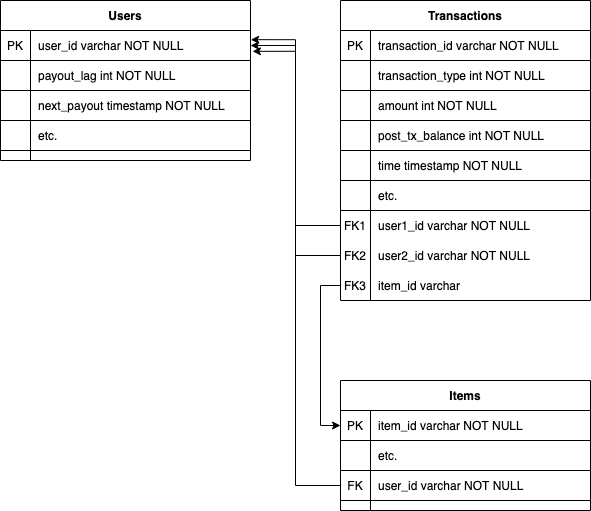

The diagram above was exported from draw.io. Its source (the exported page's mxGraphModel, read from the mxfile embedded in the PNG):
<mxGraphModel dx="407" dy="271" grid="1" gridSize="10" guides="1" tooltips="1" connect="1" arrows="1" fold="1" page="1" pageScale="1" pageWidth="850" pageHeight="1100" math="0" shadow="0" extFonts="Permanent Marker^https://fonts.googleapis.com/css?family=Permanent+Marker">
  <root>
    <mxCell id="0" />
    <mxCell id="1" parent="0" />
    <mxCell id="C-vyLk0tnHw3VtMMgP7b-2" value="Transactions" style="shape=table;startSize=30;container=1;collapsible=1;childLayout=tableLayout;fixedRows=1;rowLines=0;fontStyle=1;align=center;resizeLast=1;" parent="1" vertex="1">
      <mxGeometry x="360" y="20" width="250" height="300" as="geometry">
        <mxRectangle x="450" y="120" width="70" height="30" as="alternateBounds" />
      </mxGeometry>
    </mxCell>
    <mxCell id="C-vyLk0tnHw3VtMMgP7b-3" value="" style="shape=partialRectangle;collapsible=0;dropTarget=0;pointerEvents=0;fillColor=none;points=[[0,0.5],[1,0.5]];portConstraint=eastwest;top=0;left=0;right=0;bottom=1;" parent="C-vyLk0tnHw3VtMMgP7b-2" vertex="1">
      <mxGeometry y="30" width="250" height="30" as="geometry" />
    </mxCell>
    <mxCell id="C-vyLk0tnHw3VtMMgP7b-4" value="PK" style="shape=partialRectangle;overflow=hidden;connectable=0;fillColor=none;top=0;left=0;bottom=0;right=0;fontStyle=0;" parent="C-vyLk0tnHw3VtMMgP7b-3" vertex="1">
      <mxGeometry width="30" height="30" as="geometry" />
    </mxCell>
    <mxCell id="C-vyLk0tnHw3VtMMgP7b-5" value="transaction_id varchar NOT NULL " style="shape=partialRectangle;overflow=hidden;connectable=0;fillColor=none;top=0;left=0;bottom=0;right=0;align=left;spacingLeft=6;fontStyle=0;" parent="C-vyLk0tnHw3VtMMgP7b-3" vertex="1">
      <mxGeometry x="30" width="220" height="30" as="geometry" />
    </mxCell>
    <mxCell id="4V2OI6BRf902zLuNQEd0-21" style="shape=partialRectangle;collapsible=0;dropTarget=0;pointerEvents=0;fillColor=none;points=[[0,0.5],[1,0.5]];portConstraint=eastwest;top=0;left=0;right=0;bottom=1;" vertex="1" parent="C-vyLk0tnHw3VtMMgP7b-2">
      <mxGeometry y="60" width="250" height="30" as="geometry" />
    </mxCell>
    <mxCell id="4V2OI6BRf902zLuNQEd0-22" style="shape=partialRectangle;overflow=hidden;connectable=0;fillColor=none;top=0;left=0;bottom=0;right=0;fontStyle=0;" vertex="1" parent="4V2OI6BRf902zLuNQEd0-21">
      <mxGeometry width="30" height="30" as="geometry" />
    </mxCell>
    <mxCell id="4V2OI6BRf902zLuNQEd0-23" value="transaction_type int NOT NULL" style="shape=partialRectangle;overflow=hidden;connectable=0;fillColor=none;top=0;left=0;bottom=0;right=0;align=left;spacingLeft=6;fontStyle=0;" vertex="1" parent="4V2OI6BRf902zLuNQEd0-21">
      <mxGeometry x="30" width="220" height="30" as="geometry" />
    </mxCell>
    <mxCell id="4V2OI6BRf902zLuNQEd0-24" style="shape=partialRectangle;collapsible=0;dropTarget=0;pointerEvents=0;fillColor=none;points=[[0,0.5],[1,0.5]];portConstraint=eastwest;top=0;left=0;right=0;bottom=1;" vertex="1" parent="C-vyLk0tnHw3VtMMgP7b-2">
      <mxGeometry y="90" width="250" height="30" as="geometry" />
    </mxCell>
    <mxCell id="4V2OI6BRf902zLuNQEd0-25" style="shape=partialRectangle;overflow=hidden;connectable=0;fillColor=none;top=0;left=0;bottom=0;right=0;fontStyle=0;" vertex="1" parent="4V2OI6BRf902zLuNQEd0-24">
      <mxGeometry width="30" height="30" as="geometry" />
    </mxCell>
    <mxCell id="4V2OI6BRf902zLuNQEd0-26" value="amount int NOT NULL" style="shape=partialRectangle;overflow=hidden;connectable=0;fillColor=none;top=0;left=0;bottom=0;right=0;align=left;spacingLeft=6;fontStyle=0;" vertex="1" parent="4V2OI6BRf902zLuNQEd0-24">
      <mxGeometry x="30" width="220" height="30" as="geometry" />
    </mxCell>
    <mxCell id="4V2OI6BRf902zLuNQEd0-41" style="shape=partialRectangle;collapsible=0;dropTarget=0;pointerEvents=0;fillColor=none;points=[[0,0.5],[1,0.5]];portConstraint=eastwest;top=0;left=0;right=0;bottom=1;" vertex="1" parent="C-vyLk0tnHw3VtMMgP7b-2">
      <mxGeometry y="120" width="250" height="30" as="geometry" />
    </mxCell>
    <mxCell id="4V2OI6BRf902zLuNQEd0-42" style="shape=partialRectangle;overflow=hidden;connectable=0;fillColor=none;top=0;left=0;bottom=0;right=0;fontStyle=0;" vertex="1" parent="4V2OI6BRf902zLuNQEd0-41">
      <mxGeometry width="30" height="30" as="geometry" />
    </mxCell>
    <mxCell id="4V2OI6BRf902zLuNQEd0-43" value="post_tx_balance int NOT NULL" style="shape=partialRectangle;overflow=hidden;connectable=0;fillColor=none;top=0;left=0;bottom=0;right=0;align=left;spacingLeft=6;fontStyle=0;" vertex="1" parent="4V2OI6BRf902zLuNQEd0-41">
      <mxGeometry x="30" width="220" height="30" as="geometry" />
    </mxCell>
    <mxCell id="4V2OI6BRf902zLuNQEd0-38" style="shape=partialRectangle;collapsible=0;dropTarget=0;pointerEvents=0;fillColor=none;points=[[0,0.5],[1,0.5]];portConstraint=eastwest;top=0;left=0;right=0;bottom=1;" vertex="1" parent="C-vyLk0tnHw3VtMMgP7b-2">
      <mxGeometry y="150" width="250" height="30" as="geometry" />
    </mxCell>
    <mxCell id="4V2OI6BRf902zLuNQEd0-39" style="shape=partialRectangle;overflow=hidden;connectable=0;fillColor=none;top=0;left=0;bottom=0;right=0;fontStyle=0;" vertex="1" parent="4V2OI6BRf902zLuNQEd0-38">
      <mxGeometry width="30" height="30" as="geometry" />
    </mxCell>
    <mxCell id="4V2OI6BRf902zLuNQEd0-40" value="time timestamp NOT NULL" style="shape=partialRectangle;overflow=hidden;connectable=0;fillColor=none;top=0;left=0;bottom=0;right=0;align=left;spacingLeft=6;fontStyle=0;" vertex="1" parent="4V2OI6BRf902zLuNQEd0-38">
      <mxGeometry x="30" width="220" height="30" as="geometry" />
    </mxCell>
    <mxCell id="4V2OI6BRf902zLuNQEd0-30" style="shape=partialRectangle;collapsible=0;dropTarget=0;pointerEvents=0;fillColor=none;points=[[0,0.5],[1,0.5]];portConstraint=eastwest;top=0;left=0;right=0;bottom=1;" vertex="1" parent="C-vyLk0tnHw3VtMMgP7b-2">
      <mxGeometry y="180" width="250" height="30" as="geometry" />
    </mxCell>
    <mxCell id="4V2OI6BRf902zLuNQEd0-31" style="shape=partialRectangle;overflow=hidden;connectable=0;fillColor=none;top=0;left=0;bottom=0;right=0;fontStyle=0;" vertex="1" parent="4V2OI6BRf902zLuNQEd0-30">
      <mxGeometry width="30" height="30" as="geometry" />
    </mxCell>
    <mxCell id="4V2OI6BRf902zLuNQEd0-32" value="etc." style="shape=partialRectangle;overflow=hidden;connectable=0;fillColor=none;top=0;left=0;bottom=0;right=0;align=left;spacingLeft=6;fontStyle=0;" vertex="1" parent="4V2OI6BRf902zLuNQEd0-30">
      <mxGeometry x="30" width="220" height="30" as="geometry" />
    </mxCell>
    <mxCell id="C-vyLk0tnHw3VtMMgP7b-6" value="" style="shape=partialRectangle;collapsible=0;dropTarget=0;pointerEvents=0;fillColor=none;points=[[0,0.5],[1,0.5]];portConstraint=eastwest;top=0;left=0;right=0;bottom=0;" parent="C-vyLk0tnHw3VtMMgP7b-2" vertex="1">
      <mxGeometry y="210" width="250" height="30" as="geometry" />
    </mxCell>
    <mxCell id="C-vyLk0tnHw3VtMMgP7b-7" value="FK1" style="shape=partialRectangle;overflow=hidden;connectable=0;fillColor=none;top=0;left=0;bottom=0;right=0;" parent="C-vyLk0tnHw3VtMMgP7b-6" vertex="1">
      <mxGeometry width="30" height="30" as="geometry" />
    </mxCell>
    <mxCell id="C-vyLk0tnHw3VtMMgP7b-8" value="user1_id varchar NOT NULL" style="shape=partialRectangle;overflow=hidden;connectable=0;fillColor=none;top=0;left=0;bottom=0;right=0;align=left;spacingLeft=6;" parent="C-vyLk0tnHw3VtMMgP7b-6" vertex="1">
      <mxGeometry x="30" width="220" height="30" as="geometry" />
    </mxCell>
    <mxCell id="C-vyLk0tnHw3VtMMgP7b-9" value="" style="shape=partialRectangle;collapsible=0;dropTarget=0;pointerEvents=0;fillColor=none;points=[[0,0.5],[1,0.5]];portConstraint=eastwest;top=0;left=0;right=0;bottom=0;" parent="C-vyLk0tnHw3VtMMgP7b-2" vertex="1">
      <mxGeometry y="240" width="250" height="30" as="geometry" />
    </mxCell>
    <mxCell id="C-vyLk0tnHw3VtMMgP7b-10" value="FK2" style="shape=partialRectangle;overflow=hidden;connectable=0;fillColor=none;top=0;left=0;bottom=0;right=0;" parent="C-vyLk0tnHw3VtMMgP7b-9" vertex="1">
      <mxGeometry width="30" height="30" as="geometry" />
    </mxCell>
    <mxCell id="C-vyLk0tnHw3VtMMgP7b-11" value="user2_id varchar NOT NULL" style="shape=partialRectangle;overflow=hidden;connectable=0;fillColor=none;top=0;left=0;bottom=0;right=0;align=left;spacingLeft=6;" parent="C-vyLk0tnHw3VtMMgP7b-9" vertex="1">
      <mxGeometry x="30" width="220" height="30" as="geometry" />
    </mxCell>
    <mxCell id="4V2OI6BRf902zLuNQEd0-72" style="shape=partialRectangle;collapsible=0;dropTarget=0;pointerEvents=0;fillColor=none;points=[[0,0.5],[1,0.5]];portConstraint=eastwest;top=0;left=0;right=0;bottom=0;" vertex="1" parent="C-vyLk0tnHw3VtMMgP7b-2">
      <mxGeometry y="270" width="250" height="30" as="geometry" />
    </mxCell>
    <mxCell id="4V2OI6BRf902zLuNQEd0-73" value="FK3" style="shape=partialRectangle;overflow=hidden;connectable=0;fillColor=none;top=0;left=0;bottom=0;right=0;" vertex="1" parent="4V2OI6BRf902zLuNQEd0-72">
      <mxGeometry width="30" height="30" as="geometry" />
    </mxCell>
    <mxCell id="4V2OI6BRf902zLuNQEd0-74" value="item_id varchar" style="shape=partialRectangle;overflow=hidden;connectable=0;fillColor=none;top=0;left=0;bottom=0;right=0;align=left;spacingLeft=6;" vertex="1" parent="4V2OI6BRf902zLuNQEd0-72">
      <mxGeometry x="30" width="220" height="30" as="geometry" />
    </mxCell>
    <mxCell id="C-vyLk0tnHw3VtMMgP7b-23" value="Users" style="shape=table;startSize=30;container=1;collapsible=1;childLayout=tableLayout;fixedRows=1;rowLines=0;fontStyle=1;align=center;resizeLast=1;" parent="1" vertex="1">
      <mxGeometry x="20" y="20" width="250" height="160" as="geometry" />
    </mxCell>
    <mxCell id="C-vyLk0tnHw3VtMMgP7b-24" value="" style="shape=partialRectangle;collapsible=0;dropTarget=0;pointerEvents=0;fillColor=none;points=[[0,0.5],[1,0.5]];portConstraint=eastwest;top=0;left=0;right=0;bottom=1;" parent="C-vyLk0tnHw3VtMMgP7b-23" vertex="1">
      <mxGeometry y="30" width="250" height="30" as="geometry" />
    </mxCell>
    <mxCell id="C-vyLk0tnHw3VtMMgP7b-25" value="PK" style="shape=partialRectangle;overflow=hidden;connectable=0;fillColor=none;top=0;left=0;bottom=0;right=0;fontStyle=0;" parent="C-vyLk0tnHw3VtMMgP7b-24" vertex="1">
      <mxGeometry width="30" height="30" as="geometry" />
    </mxCell>
    <mxCell id="C-vyLk0tnHw3VtMMgP7b-26" value="user_id varchar NOT NULL " style="shape=partialRectangle;overflow=hidden;connectable=0;fillColor=none;top=0;left=0;bottom=0;right=0;align=left;spacingLeft=6;fontStyle=0;" parent="C-vyLk0tnHw3VtMMgP7b-24" vertex="1">
      <mxGeometry x="30" width="220" height="30" as="geometry" />
    </mxCell>
    <mxCell id="4V2OI6BRf902zLuNQEd0-18" style="shape=partialRectangle;collapsible=0;dropTarget=0;pointerEvents=0;fillColor=none;points=[[0,0.5],[1,0.5]];portConstraint=eastwest;top=0;left=0;right=0;bottom=1;" vertex="1" parent="C-vyLk0tnHw3VtMMgP7b-23">
      <mxGeometry y="60" width="250" height="30" as="geometry" />
    </mxCell>
    <mxCell id="4V2OI6BRf902zLuNQEd0-19" style="shape=partialRectangle;overflow=hidden;connectable=0;fillColor=none;top=0;left=0;bottom=0;right=0;fontStyle=1;" vertex="1" parent="4V2OI6BRf902zLuNQEd0-18">
      <mxGeometry width="30" height="30" as="geometry" />
    </mxCell>
    <mxCell id="4V2OI6BRf902zLuNQEd0-20" value="payout_lag int NOT NULL" style="shape=partialRectangle;overflow=hidden;connectable=0;fillColor=none;top=0;left=0;bottom=0;right=0;align=left;spacingLeft=6;fontStyle=0;" vertex="1" parent="4V2OI6BRf902zLuNQEd0-18">
      <mxGeometry x="30" width="220" height="30" as="geometry" />
    </mxCell>
    <mxCell id="4V2OI6BRf902zLuNQEd0-82" style="shape=partialRectangle;collapsible=0;dropTarget=0;pointerEvents=0;fillColor=none;points=[[0,0.5],[1,0.5]];portConstraint=eastwest;top=0;left=0;right=0;bottom=1;" vertex="1" parent="C-vyLk0tnHw3VtMMgP7b-23">
      <mxGeometry y="90" width="250" height="30" as="geometry" />
    </mxCell>
    <mxCell id="4V2OI6BRf902zLuNQEd0-83" style="shape=partialRectangle;overflow=hidden;connectable=0;fillColor=none;top=0;left=0;bottom=0;right=0;fontStyle=1;" vertex="1" parent="4V2OI6BRf902zLuNQEd0-82">
      <mxGeometry width="30" height="30" as="geometry" />
    </mxCell>
    <mxCell id="4V2OI6BRf902zLuNQEd0-84" value="next_payout timestamp NOT NULL" style="shape=partialRectangle;overflow=hidden;connectable=0;fillColor=none;top=0;left=0;bottom=0;right=0;align=left;spacingLeft=6;fontStyle=0;" vertex="1" parent="4V2OI6BRf902zLuNQEd0-82">
      <mxGeometry x="30" width="220" height="30" as="geometry" />
    </mxCell>
    <mxCell id="4V2OI6BRf902zLuNQEd0-27" style="shape=partialRectangle;collapsible=0;dropTarget=0;pointerEvents=0;fillColor=none;points=[[0,0.5],[1,0.5]];portConstraint=eastwest;top=0;left=0;right=0;bottom=1;" vertex="1" parent="C-vyLk0tnHw3VtMMgP7b-23">
      <mxGeometry y="120" width="250" height="30" as="geometry" />
    </mxCell>
    <mxCell id="4V2OI6BRf902zLuNQEd0-28" style="shape=partialRectangle;overflow=hidden;connectable=0;fillColor=none;top=0;left=0;bottom=0;right=0;fontStyle=1;" vertex="1" parent="4V2OI6BRf902zLuNQEd0-27">
      <mxGeometry width="30" height="30" as="geometry" />
    </mxCell>
    <mxCell id="4V2OI6BRf902zLuNQEd0-29" value="etc." style="shape=partialRectangle;overflow=hidden;connectable=0;fillColor=none;top=0;left=0;bottom=0;right=0;align=left;spacingLeft=6;fontStyle=0;" vertex="1" parent="4V2OI6BRf902zLuNQEd0-27">
      <mxGeometry x="30" width="220" height="30" as="geometry" />
    </mxCell>
    <mxCell id="4V2OI6BRf902zLuNQEd0-44" value="Items" style="shape=table;startSize=30;container=1;collapsible=1;childLayout=tableLayout;fixedRows=1;rowLines=0;fontStyle=1;align=center;resizeLast=1;" vertex="1" parent="1">
      <mxGeometry x="360" y="400" width="250" height="130" as="geometry" />
    </mxCell>
    <mxCell id="4V2OI6BRf902zLuNQEd0-45" value="" style="shape=partialRectangle;collapsible=0;dropTarget=0;pointerEvents=0;fillColor=none;points=[[0,0.5],[1,0.5]];portConstraint=eastwest;top=0;left=0;right=0;bottom=1;" vertex="1" parent="4V2OI6BRf902zLuNQEd0-44">
      <mxGeometry y="30" width="250" height="30" as="geometry" />
    </mxCell>
    <mxCell id="4V2OI6BRf902zLuNQEd0-46" value="PK" style="shape=partialRectangle;overflow=hidden;connectable=0;fillColor=none;top=0;left=0;bottom=0;right=0;fontStyle=0;" vertex="1" parent="4V2OI6BRf902zLuNQEd0-45">
      <mxGeometry width="30" height="30" as="geometry" />
    </mxCell>
    <mxCell id="4V2OI6BRf902zLuNQEd0-47" value="item_id varchar NOT NULL " style="shape=partialRectangle;overflow=hidden;connectable=0;fillColor=none;top=0;left=0;bottom=0;right=0;align=left;spacingLeft=6;fontStyle=0;" vertex="1" parent="4V2OI6BRf902zLuNQEd0-45">
      <mxGeometry x="30" width="220" height="30" as="geometry" />
    </mxCell>
    <mxCell id="4V2OI6BRf902zLuNQEd0-48" style="shape=partialRectangle;collapsible=0;dropTarget=0;pointerEvents=0;fillColor=none;points=[[0,0.5],[1,0.5]];portConstraint=eastwest;top=0;left=0;right=0;bottom=1;" vertex="1" parent="4V2OI6BRf902zLuNQEd0-44">
      <mxGeometry y="60" width="250" height="30" as="geometry" />
    </mxCell>
    <mxCell id="4V2OI6BRf902zLuNQEd0-49" style="shape=partialRectangle;overflow=hidden;connectable=0;fillColor=none;top=0;left=0;bottom=0;right=0;fontStyle=1;" vertex="1" parent="4V2OI6BRf902zLuNQEd0-48">
      <mxGeometry width="30" height="30" as="geometry" />
    </mxCell>
    <mxCell id="4V2OI6BRf902zLuNQEd0-50" value="etc." style="shape=partialRectangle;overflow=hidden;connectable=0;fillColor=none;top=0;left=0;bottom=0;right=0;align=left;spacingLeft=6;fontStyle=0;" vertex="1" parent="4V2OI6BRf902zLuNQEd0-48">
      <mxGeometry x="30" width="220" height="30" as="geometry" />
    </mxCell>
    <mxCell id="4V2OI6BRf902zLuNQEd0-58" style="shape=partialRectangle;collapsible=0;dropTarget=0;pointerEvents=0;fillColor=none;points=[[0,0.5],[1,0.5]];portConstraint=eastwest;top=0;left=0;right=0;bottom=1;" vertex="1" parent="4V2OI6BRf902zLuNQEd0-44">
      <mxGeometry y="90" width="250" height="30" as="geometry" />
    </mxCell>
    <mxCell id="4V2OI6BRf902zLuNQEd0-59" value="FK" style="shape=partialRectangle;overflow=hidden;connectable=0;fillColor=none;top=0;left=0;bottom=0;right=0;fontStyle=0;" vertex="1" parent="4V2OI6BRf902zLuNQEd0-58">
      <mxGeometry width="30" height="30" as="geometry" />
    </mxCell>
    <mxCell id="4V2OI6BRf902zLuNQEd0-60" value="user_id varchar NOT NULL" style="shape=partialRectangle;overflow=hidden;connectable=0;fillColor=none;top=0;left=0;bottom=0;right=0;align=left;spacingLeft=6;fontStyle=0;" vertex="1" parent="4V2OI6BRf902zLuNQEd0-58">
      <mxGeometry x="30" width="220" height="30" as="geometry" />
    </mxCell>
    <mxCell id="4V2OI6BRf902zLuNQEd0-76" style="edgeStyle=orthogonalEdgeStyle;rounded=0;orthogonalLoop=1;jettySize=auto;html=1;exitX=0;exitY=0.5;exitDx=0;exitDy=0;entryX=0;entryY=0.5;entryDx=0;entryDy=0;" edge="1" parent="1" source="4V2OI6BRf902zLuNQEd0-72" target="4V2OI6BRf902zLuNQEd0-45">
      <mxGeometry relative="1" as="geometry" />
    </mxCell>
    <mxCell id="4V2OI6BRf902zLuNQEd0-77" style="edgeStyle=orthogonalEdgeStyle;rounded=0;orthogonalLoop=1;jettySize=auto;html=1;exitX=0;exitY=0.5;exitDx=0;exitDy=0;entryX=1.001;entryY=0.306;entryDx=0;entryDy=0;entryPerimeter=0;" edge="1" parent="1" source="C-vyLk0tnHw3VtMMgP7b-6" target="C-vyLk0tnHw3VtMMgP7b-24">
      <mxGeometry relative="1" as="geometry">
        <mxPoint x="280" y="70" as="targetPoint" />
      </mxGeometry>
    </mxCell>
    <mxCell id="4V2OI6BRf902zLuNQEd0-80" style="edgeStyle=orthogonalEdgeStyle;rounded=0;orthogonalLoop=1;jettySize=auto;html=1;exitX=0;exitY=0.5;exitDx=0;exitDy=0;entryX=1;entryY=0.5;entryDx=0;entryDy=0;" edge="1" parent="1" source="C-vyLk0tnHw3VtMMgP7b-9" target="C-vyLk0tnHw3VtMMgP7b-24">
      <mxGeometry relative="1" as="geometry" />
    </mxCell>
    <mxCell id="4V2OI6BRf902zLuNQEd0-81" style="edgeStyle=orthogonalEdgeStyle;rounded=0;orthogonalLoop=1;jettySize=auto;html=1;exitX=0;exitY=0.5;exitDx=0;exitDy=0;entryX=1.008;entryY=0.694;entryDx=0;entryDy=0;entryPerimeter=0;" edge="1" parent="1" source="4V2OI6BRf902zLuNQEd0-58" target="C-vyLk0tnHw3VtMMgP7b-24">
      <mxGeometry relative="1" as="geometry" />
    </mxCell>
  </root>
</mxGraphModel>